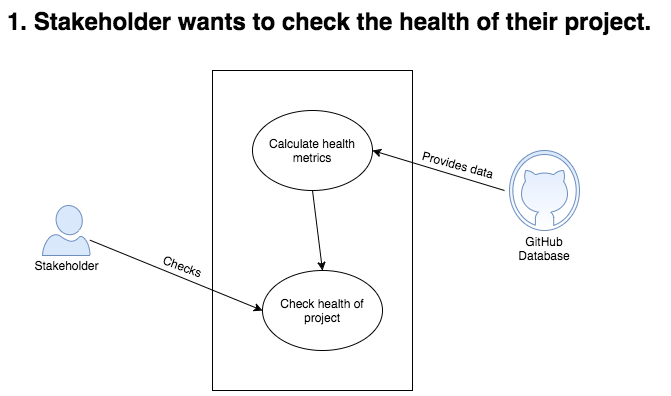

The diagram above was exported from draw.io. Its source (the exported page's mxGraphModel, read from the mxfile embedded in the PNG):
<mxGraphModel dx="1430" dy="674" grid="1" gridSize="10" guides="1" tooltips="1" connect="1" arrows="1" fold="1" page="1" pageScale="1" pageWidth="850" pageHeight="1100" math="0" shadow="0">
  <root>
    <mxCell id="0" />
    <mxCell id="1" parent="0" />
    <mxCell id="7d28f8264e342fe5-1" value="" style="whiteSpace=wrap;html=1;" vertex="1" parent="1">
      <mxGeometry x="218" y="80" width="200" height="320" as="geometry" />
    </mxCell>
    <mxCell id="1966c79ddd09e62b-2" value="" style="endArrow=classic;html=1;entryX=0;entryY=0.5;" edge="1" parent="1" source="35c45c7b805d86d6-6" target="7fe2af464ebfef19-15">
      <mxGeometry width="50" height="50" relative="1" as="geometry">
        <mxPoint x="78" y="330" as="sourcePoint" />
        <mxPoint x="208" y="430" as="targetPoint" />
      </mxGeometry>
    </mxCell>
    <mxCell id="1966c79ddd09e62b-3" value="&lt;div&gt;Checks&lt;/div&gt;" style="text;html=1;strokeColor=none;fillColor=none;align=center;verticalAlign=middle;whiteSpace=wrap;rotation=20;" vertex="1" parent="1">
      <mxGeometry x="168" y="266" width="40" height="20" as="geometry" />
    </mxCell>
    <mxCell id="7d28f8264e342fe5-9" value="" style="verticalLabelPosition=bottom;html=1;verticalAlign=top;strokeColor=#6c8ebf;fillColor=#dae8fc;shape=mxgraph.azure.github_code;fontFamily=Helvetica;fontSize=12;fontColor=#000000;align=center;gradientColor=#ffffff;" vertex="1" parent="1">
      <mxGeometry x="515" y="160" width="70" height="80" as="geometry" />
    </mxCell>
    <mxCell id="7d28f8264e342fe5-10" value="GitHub Database&lt;div&gt;&lt;br&gt;&lt;/div&gt;" style="text;html=1;strokeColor=none;fillColor=none;align=center;verticalAlign=middle;whiteSpace=wrap;" vertex="1" parent="1">
      <mxGeometry x="530" y="255" width="40" height="20" as="geometry" />
    </mxCell>
    <mxCell id="7d28f8264e342fe5-11" value="" style="endArrow=classic;html=1;entryX=1;entryY=0.5;" edge="1" parent="1" target="7d28f8264e342fe5-13">
      <mxGeometry width="50" height="50" relative="1" as="geometry">
        <mxPoint x="510" y="200" as="sourcePoint" />
        <mxPoint x="528" y="220" as="targetPoint" />
      </mxGeometry>
    </mxCell>
    <mxCell id="35c45c7b805d86d6-6" value="" style="verticalLabelPosition=bottom;html=1;verticalAlign=top;strokeColor=#6c8ebf;fillColor=#dae8fc;shape=mxgraph.azure.user;" vertex="1" parent="1">
      <mxGeometry x="48" y="215" width="47.5" height="50" as="geometry" />
    </mxCell>
    <mxCell id="7d28f8264e342fe5-13" value="Calculate health metrics" style="ellipse;whiteSpace=wrap;html=1;gradientColor=#ffffff;" vertex="1" parent="1">
      <mxGeometry x="258" y="120" width="120" height="80" as="geometry" />
    </mxCell>
    <mxCell id="7d28f8264e342fe5-14" value="" style="endArrow=classic;html=1;exitX=0.5;exitY=1;entryX=0.5;entryY=0;" edge="1" parent="1" source="7d28f8264e342fe5-13" target="7fe2af464ebfef19-15">
      <mxGeometry width="50" height="50" relative="1" as="geometry">
        <mxPoint x="298" y="260" as="sourcePoint" />
        <mxPoint x="318" y="260" as="targetPoint" />
        <Array as="points" />
      </mxGeometry>
    </mxCell>
    <mxCell id="7fe2af464ebfef19-15" value="Check health of project" style="ellipse;whiteSpace=wrap;html=1;" vertex="1" parent="1">
      <mxGeometry x="268" y="280" width="120" height="80" as="geometry" />
    </mxCell>
    <mxCell id="35c45c7b805d86d6-8" value="Stakeholder" style="text;html=1;strokeColor=none;fillColor=none;align=center;verticalAlign=middle;whiteSpace=wrap;" vertex="1" parent="1">
      <mxGeometry x="52" y="265" width="40" height="20" as="geometry" />
    </mxCell>
    <mxCell id="7fe2af464ebfef19-16" value="&lt;font style=&quot;font-size: 24px&quot;&gt;&lt;b&gt;1. Stakeholder wants to check the health of their project.&lt;/b&gt;&lt;/font&gt;" style="text;html=1;resizable=0;points=[];autosize=1;align=left;verticalAlign=top;spacingTop=-4;" vertex="1" parent="1">
      <mxGeometry x="11" y="15" width="660" height="20" as="geometry" />
    </mxCell>
    <mxCell id="61826f10a3b1c02f-1" value="Provides data" style="text;html=1;resizable=0;points=[];autosize=1;align=left;verticalAlign=top;spacingTop=-4;rotation=15;" vertex="1" parent="1">
      <mxGeometry x="425" y="167" width="90" height="20" as="geometry" />
    </mxCell>
  </root>
</mxGraphModel>